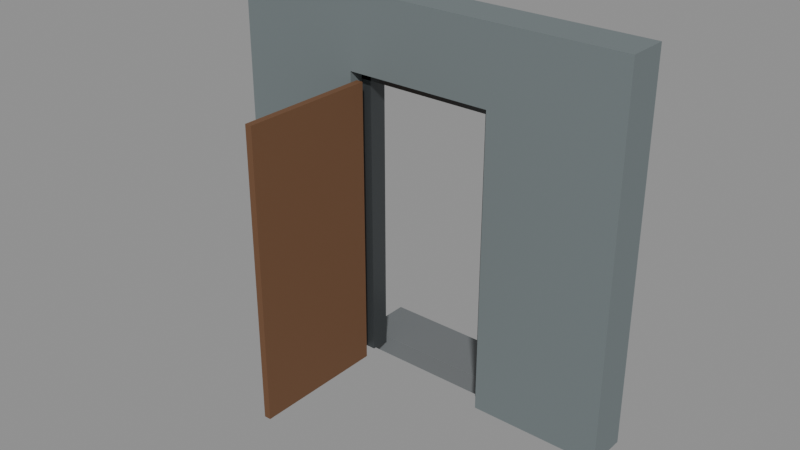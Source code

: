 # Source: Kit_metal_door.blend  (saved by Blender 5.3.31; exported with 4.5.12 LTS)
import bpy
from mathutils import Matrix  # noqa: F401  (used for matrix-valued properties, if any)

bpy.ops.wm.read_factory_settings(use_empty=True)
scene = bpy.context.scene
scene.name = 'Scene'

# ---- collections
col_kit_metal_door = bpy.data.collections.new('Kit_metal_door'); scene.collection.children.link(col_kit_metal_door)

# ---- materials (node trees are filled in below, after node groups)
mat_corrodedmetal_0 = bpy.data.materials.new('CorrodedMetal_0')
mat_metal_1 = bpy.data.materials.new('Metal_1')
mat_woodplanks_2 = bpy.data.materials.new('WoodPlanks_2')
mat_concrete_3 = bpy.data.materials.new('Concrete_3')

# ---- material node trees
mat_corrodedmetal_0.use_nodes = True; mat_corrodedmetal_0.node_tree.nodes.clear()
_N = mat_corrodedmetal_0.node_tree.nodes; _L = mat_corrodedmetal_0.node_tree.links
n0 = _N.new('ShaderNodeBsdfPrincipled'); n0.name = 'Principled BSDF'; n0.location = (-200, 100)
n0.inputs[0].default_value = (0.2159, 0.2542, 0.2623, 1.0)
n0.inputs[1].default_value = 0.45
n0.inputs[2].default_value = 0.8
n0.inputs[10].default_value = 0.005
n1 = _N.new('ShaderNodeOutputMaterial'); n1.name = 'Material Output'; n1.location = (200, 100)
_L.new(n0.outputs[0], n1.inputs[0])
n1.is_active_output = True
mat_metal_1.use_nodes = True; mat_metal_1.node_tree.nodes.clear()
_N = mat_metal_1.node_tree.nodes; _L = mat_metal_1.node_tree.links
n0 = _N.new('ShaderNodeBsdfPrincipled'); n0.name = 'Principled BSDF'; n0.location = (-200, 100)
n0.inputs[0].default_value = (0.08022, 0.08866, 0.09306, 1.0)
n0.inputs[1].default_value = 0.55
n0.inputs[2].default_value = 0.42
n0.inputs[10].default_value = 0.005
n1 = _N.new('ShaderNodeOutputMaterial'); n1.name = 'Material Output'; n1.location = (200, 100)
_L.new(n0.outputs[0], n1.inputs[0])
n1.is_active_output = True
mat_woodplanks_2.use_nodes = True; mat_woodplanks_2.node_tree.nodes.clear()
_N = mat_woodplanks_2.node_tree.nodes; _L = mat_woodplanks_2.node_tree.links
n0 = _N.new('ShaderNodeBsdfPrincipled'); n0.name = 'Principled BSDF'; n0.location = (-200, 100)
n0.inputs[0].default_value = (0.1559, 0.07227, 0.0319, 1.0)
n0.inputs[2].default_value = 0.75
n0.inputs[10].default_value = 0.005
n1 = _N.new('ShaderNodeOutputMaterial'); n1.name = 'Material Output'; n1.location = (200, 100)
_L.new(n0.outputs[0], n1.inputs[0])
n1.is_active_output = True
mat_concrete_3.use_nodes = True; mat_concrete_3.node_tree.nodes.clear()
_N = mat_concrete_3.node_tree.nodes; _L = mat_concrete_3.node_tree.links
n0 = _N.new('ShaderNodeBsdfPrincipled'); n0.name = 'Principled BSDF'; n0.location = (-200, 100)
n0.inputs[0].default_value = (0.1559, 0.1683, 0.1746, 1.0)
n0.inputs[2].default_value = 0.9
n0.inputs[10].default_value = 0.005
n1 = _N.new('ShaderNodeOutputMaterial'); n1.name = 'Material Output'; n1.location = (200, 100)
_L.new(n0.outputs[0], n1.inputs[0])
n1.is_active_output = True

# ---- meshes
me_walljambl_1 = bpy.data.meshes.new('WallJambL_1')
me_walljambl_1.from_pydata([(-0.475, -0.15, -1.375), (-0.475, -0.15, 1.375), (-0.475, 0.15, -1.375), (-0.475, 0.15, 1.375), (0.475, -0.15, -1.375), (0.475, -0.15, 1.375), (0.475, 0.15, -1.375), (0.475, 0.15, 1.375)], [], [(0, 1, 3, 2), (2, 3, 7, 6), (6, 7, 5, 4), (4, 5, 1, 0), (2, 6, 4, 0), (7, 3, 1, 5)])
me_walljambl_1.materials.append(mat_corrodedmetal_0)
me_walljambl_1.update()
me_walljambr_2 = bpy.data.meshes.new('WallJambR_2')
me_walljambr_2.from_pydata([(-0.475, -0.15, -1.375), (-0.475, -0.15, 1.375), (-0.475, 0.15, -1.375), (-0.475, 0.15, 1.375), (0.475, -0.15, -1.375), (0.475, -0.15, 1.375), (0.475, 0.15, -1.375), (0.475, 0.15, 1.375)], [], [(0, 1, 3, 2), (2, 3, 7, 6), (6, 7, 5, 4), (4, 5, 1, 0), (2, 6, 4, 0), (7, 3, 1, 5)])
me_walljambr_2.materials.append(mat_corrodedmetal_0)
me_walljambr_2.update()
me_wallabove_3 = bpy.data.meshes.new('WallAbove_3')
me_wallabove_3.from_pydata([(-0.55, -0.15, -0.275), (-0.55, -0.15, 0.275), (-0.55, 0.15, -0.275), (-0.55, 0.15, 0.275), (0.55, -0.15, -0.275), (0.55, -0.15, 0.275), (0.55, 0.15, -0.275), (0.55, 0.15, 0.275)], [], [(0, 1, 3, 2), (2, 3, 7, 6), (6, 7, 5, 4), (4, 5, 1, 0), (2, 6, 4, 0), (7, 3, 1, 5)])
me_wallabove_3.materials.append(mat_corrodedmetal_0)
me_wallabove_3.update()
me_framel_4 = bpy.data.meshes.new('FrameL_4')
me_framel_4.from_pydata([(-0.04, -0.07, -1.1), (-0.04, -0.07, 1.1), (-0.04, 0.07, -1.1), (-0.04, 0.07, 1.1), (0.04, -0.07, -1.1), (0.04, -0.07, 1.1), (0.04, 0.07, -1.1), (0.04, 0.07, 1.1)], [], [(0, 1, 3, 2), (2, 3, 7, 6), (6, 7, 5, 4), (4, 5, 1, 0), (2, 6, 4, 0), (7, 3, 1, 5)])
me_framel_4.materials.append(mat_metal_1)
me_framel_4.update()
me_framer_5 = bpy.data.meshes.new('FrameR_5')
me_framer_5.from_pydata([(-0.04, -0.07, -1.1), (-0.04, -0.07, 1.1), (-0.04, 0.07, -1.1), (-0.04, 0.07, 1.1), (0.04, -0.07, -1.1), (0.04, -0.07, 1.1), (0.04, 0.07, -1.1), (0.04, 0.07, 1.1)], [], [(0, 1, 3, 2), (2, 3, 7, 6), (6, 7, 5, 4), (4, 5, 1, 0), (2, 6, 4, 0), (7, 3, 1, 5)])
me_framer_5.materials.append(mat_metal_1)
me_framer_5.update()
me_frametop_6 = bpy.data.meshes.new('FrameTop_6')
me_frametop_6.from_pydata([(-0.55, -0.07, -0.04), (-0.55, -0.07, 0.04), (-0.55, 0.07, -0.04), (-0.55, 0.07, 0.04), (0.55, -0.07, -0.04), (0.55, -0.07, 0.04), (0.55, 0.07, -0.04), (0.55, 0.07, 0.04)], [], [(0, 1, 3, 2), (2, 3, 7, 6), (6, 7, 5, 4), (4, 5, 1, 0), (2, 6, 4, 0), (7, 3, 1, 5)])
me_frametop_6.materials.append(mat_metal_1)
me_frametop_6.update()
me_doorleaf_7 = bpy.data.meshes.new('DoorLeaf_7')
me_doorleaf_7.from_pydata([(-0.5, -0.025, -1.075), (-0.5, -0.025, 1.075), (-0.5, 0.025, -1.075), (-0.5, 0.025, 1.075), (0.5, -0.025, -1.075), (0.5, -0.025, 1.075), (0.5, 0.025, -1.075), (0.5, 0.025, 1.075)], [], [(0, 1, 3, 2), (2, 3, 7, 6), (6, 7, 5, 4), (4, 5, 1, 0), (2, 6, 4, 0), (7, 3, 1, 5)])
me_doorleaf_7.materials.append(mat_woodplanks_2)
me_doorleaf_7.update()
me_step_8 = bpy.data.meshes.new('Step_8')
me_step_8.from_pydata([(-0.7, -0.2, -0.075), (-0.7, -0.2, 0.075), (-0.7, 0.2, -0.075), (-0.7, 0.2, 0.075), (0.7, -0.2, -0.075), (0.7, -0.2, 0.075), (0.7, 0.2, -0.075), (0.7, 0.2, 0.075)], [], [(0, 1, 3, 2), (2, 3, 7, 6), (6, 7, 5, 4), (4, 5, 1, 0), (2, 6, 4, 0), (7, 3, 1, 5)])
me_step_8.materials.append(mat_concrete_3)
me_step_8.update()

# ---- objects
ob_walljambl = bpy.data.objects.new('WallJambL', me_walljambl_1)
ob_walljambr = bpy.data.objects.new('WallJambR', me_walljambr_2)
ob_wallabove = bpy.data.objects.new('WallAbove', me_wallabove_3)
ob_framel = bpy.data.objects.new('FrameL', me_framel_4)
ob_framer = bpy.data.objects.new('FrameR', me_framer_5)
ob_frametop = bpy.data.objects.new('FrameTop', me_frametop_6)
ob_g_leaf = bpy.data.objects.new('G_Leaf', None)
ob_doorleaf = bpy.data.objects.new('DoorLeaf', me_doorleaf_7)
ob_step = bpy.data.objects.new('Step', me_step_8)

# ---- transforms, parenting, visibility, modifiers, constraints
ob_walljambl.location = (-1.025, 0.0, 0.0)
ob_walljambr.location = (1.025, 0.0, 0.0)
ob_wallabove.location = (0.0, 0.0, 1.1)
ob_framel.location = (-0.51, 0.03, -0.275)
ob_framer.location = (0.51, 0.03, -0.275)
ob_frametop.location = (0.0, 0.03, 0.785)
ob_g_leaf.location = (-0.5, -0.15, -1.375)
ob_g_leaf.empty_display_type = 'ARROWS'
ob_g_leaf.empty_display_size = 0.5
ob_doorleaf.location = (-0.47, -0.65, -0.3)
ob_doorleaf.rotation_euler = (0.0, 0.0, 1.571)
ob_step.location = (0.0, 0.35, -1.45)

# ---- collection membership
col_kit_metal_door.objects.link(ob_walljambl)
col_kit_metal_door.objects.link(ob_walljambr)
col_kit_metal_door.objects.link(ob_wallabove)
col_kit_metal_door.objects.link(ob_framel)
col_kit_metal_door.objects.link(ob_framer)
col_kit_metal_door.objects.link(ob_frametop)
col_kit_metal_door.objects.link(ob_g_leaf)
col_kit_metal_door.objects.link(ob_doorleaf)
col_kit_metal_door.objects.link(ob_step)

# ---- scene / render settings (as saved in the file)
scene.frame_start = 1; scene.frame_end = 250; scene.frame_set(1)
scene.render.engine = 'BLENDER_EEVEE_NEXT'
scene.render.bake_bias = 0.0
scene.render.bake_samples = 0
scene.render.compositor_device = 'GPU'
scene.eevee.use_volume_custom_range = False
scene.eevee.fast_gi_thickness_near = 0.1
scene.eevee.fast_gi_thickness_far = 0.0
scene.eevee.ray_tracing_options.screen_trace_thickness = 0.1
bpy.context.view_layer.update()

# ---- added for rendering (the .blend has no active camera and no usable light): camera, sun + grey world if the file has none
cam_auto = bpy.data.cameras.new('AutoCamera')
cam_auto.lens = 50.0
cam_auto.sensor_width = 36.0
cam_auto.clip_end = 1000.0
ob_auto_camera = bpy.data.objects.new('AutoCamera', cam_auto)
scene.collection.objects.link(ob_auto_camera)
ob_auto_camera.location = (4.16865, -5.30238, 3.25992)
ob_auto_camera.rotation_euler = (1.09748, -7.21219e-08, 0.694738)
scene.camera = ob_auto_camera
light_auto_sun = bpy.data.lights.new('AutoSun', 'SUN')
light_auto_sun.energy = 3.0
light_auto_sun.angle = 0.0523599
ob_auto_sun = bpy.data.objects.new('AutoSun', light_auto_sun)
scene.collection.objects.link(ob_auto_sun)
ob_auto_sun.rotation_euler = (0.872665, 0.174533, 0.523599)
if scene.world is None:
    world_auto = bpy.data.worlds.new('AutoWorld')
    world_auto.color = (0.3, 0.3, 0.3)
    scene.world = world_auto
bpy.context.view_layer.update()
